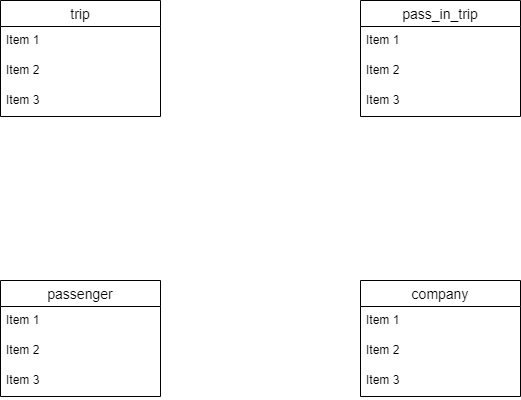

The diagram above was exported from draw.io. Its source (the exported page's mxGraphModel, read from the mxfile embedded in the PNG):
<mxGraphModel dx="1422" dy="804" grid="1" gridSize="10" guides="1" tooltips="1" connect="1" arrows="1" fold="1" page="1" pageScale="1" pageWidth="827" pageHeight="1169" math="0" shadow="0">
  <root>
    <mxCell id="0" />
    <mxCell id="1" parent="0" />
    <mxCell id="pEv_AHPsdTcJWygxMGyg-57" value="trip" style="swimlane;fontStyle=0;childLayout=stackLayout;horizontal=1;startSize=26;horizontalStack=0;resizeParent=1;resizeParentMax=0;resizeLast=0;collapsible=1;marginBottom=0;align=center;fontSize=14;" vertex="1" parent="1">
      <mxGeometry x="160" y="160" width="160" height="116" as="geometry" />
    </mxCell>
    <mxCell id="pEv_AHPsdTcJWygxMGyg-58" value="Item 1" style="text;strokeColor=none;fillColor=none;spacingLeft=4;spacingRight=4;overflow=hidden;rotatable=0;points=[[0,0.5],[1,0.5]];portConstraint=eastwest;fontSize=12;" vertex="1" parent="pEv_AHPsdTcJWygxMGyg-57">
      <mxGeometry y="26" width="160" height="30" as="geometry" />
    </mxCell>
    <mxCell id="pEv_AHPsdTcJWygxMGyg-59" value="Item 2" style="text;strokeColor=none;fillColor=none;spacingLeft=4;spacingRight=4;overflow=hidden;rotatable=0;points=[[0,0.5],[1,0.5]];portConstraint=eastwest;fontSize=12;" vertex="1" parent="pEv_AHPsdTcJWygxMGyg-57">
      <mxGeometry y="56" width="160" height="30" as="geometry" />
    </mxCell>
    <mxCell id="pEv_AHPsdTcJWygxMGyg-60" value="Item 3" style="text;strokeColor=none;fillColor=none;spacingLeft=4;spacingRight=4;overflow=hidden;rotatable=0;points=[[0,0.5],[1,0.5]];portConstraint=eastwest;fontSize=12;" vertex="1" parent="pEv_AHPsdTcJWygxMGyg-57">
      <mxGeometry y="86" width="160" height="30" as="geometry" />
    </mxCell>
    <mxCell id="pEv_AHPsdTcJWygxMGyg-61" value="pass_in_trip" style="swimlane;fontStyle=0;childLayout=stackLayout;horizontal=1;startSize=26;horizontalStack=0;resizeParent=1;resizeParentMax=0;resizeLast=0;collapsible=1;marginBottom=0;align=center;fontSize=14;" vertex="1" parent="1">
      <mxGeometry x="520" y="160" width="160" height="116" as="geometry" />
    </mxCell>
    <mxCell id="pEv_AHPsdTcJWygxMGyg-62" value="Item 1" style="text;strokeColor=none;fillColor=none;spacingLeft=4;spacingRight=4;overflow=hidden;rotatable=0;points=[[0,0.5],[1,0.5]];portConstraint=eastwest;fontSize=12;" vertex="1" parent="pEv_AHPsdTcJWygxMGyg-61">
      <mxGeometry y="26" width="160" height="30" as="geometry" />
    </mxCell>
    <mxCell id="pEv_AHPsdTcJWygxMGyg-63" value="Item 2" style="text;strokeColor=none;fillColor=none;spacingLeft=4;spacingRight=4;overflow=hidden;rotatable=0;points=[[0,0.5],[1,0.5]];portConstraint=eastwest;fontSize=12;" vertex="1" parent="pEv_AHPsdTcJWygxMGyg-61">
      <mxGeometry y="56" width="160" height="30" as="geometry" />
    </mxCell>
    <mxCell id="pEv_AHPsdTcJWygxMGyg-64" value="Item 3" style="text;strokeColor=none;fillColor=none;spacingLeft=4;spacingRight=4;overflow=hidden;rotatable=0;points=[[0,0.5],[1,0.5]];portConstraint=eastwest;fontSize=12;" vertex="1" parent="pEv_AHPsdTcJWygxMGyg-61">
      <mxGeometry y="86" width="160" height="30" as="geometry" />
    </mxCell>
    <mxCell id="pEv_AHPsdTcJWygxMGyg-65" value="passenger" style="swimlane;fontStyle=0;childLayout=stackLayout;horizontal=1;startSize=26;horizontalStack=0;resizeParent=1;resizeParentMax=0;resizeLast=0;collapsible=1;marginBottom=0;align=center;fontSize=14;" vertex="1" parent="1">
      <mxGeometry x="160" y="440" width="160" height="116" as="geometry" />
    </mxCell>
    <mxCell id="pEv_AHPsdTcJWygxMGyg-66" value="Item 1" style="text;strokeColor=none;fillColor=none;spacingLeft=4;spacingRight=4;overflow=hidden;rotatable=0;points=[[0,0.5],[1,0.5]];portConstraint=eastwest;fontSize=12;" vertex="1" parent="pEv_AHPsdTcJWygxMGyg-65">
      <mxGeometry y="26" width="160" height="30" as="geometry" />
    </mxCell>
    <mxCell id="pEv_AHPsdTcJWygxMGyg-67" value="Item 2" style="text;strokeColor=none;fillColor=none;spacingLeft=4;spacingRight=4;overflow=hidden;rotatable=0;points=[[0,0.5],[1,0.5]];portConstraint=eastwest;fontSize=12;" vertex="1" parent="pEv_AHPsdTcJWygxMGyg-65">
      <mxGeometry y="56" width="160" height="30" as="geometry" />
    </mxCell>
    <mxCell id="pEv_AHPsdTcJWygxMGyg-68" value="Item 3" style="text;strokeColor=none;fillColor=none;spacingLeft=4;spacingRight=4;overflow=hidden;rotatable=0;points=[[0,0.5],[1,0.5]];portConstraint=eastwest;fontSize=12;" vertex="1" parent="pEv_AHPsdTcJWygxMGyg-65">
      <mxGeometry y="86" width="160" height="30" as="geometry" />
    </mxCell>
    <mxCell id="pEv_AHPsdTcJWygxMGyg-69" value="company" style="swimlane;fontStyle=0;childLayout=stackLayout;horizontal=1;startSize=26;horizontalStack=0;resizeParent=1;resizeParentMax=0;resizeLast=0;collapsible=1;marginBottom=0;align=center;fontSize=14;" vertex="1" parent="1">
      <mxGeometry x="520" y="440" width="160" height="116" as="geometry" />
    </mxCell>
    <mxCell id="pEv_AHPsdTcJWygxMGyg-70" value="Item 1" style="text;strokeColor=none;fillColor=none;spacingLeft=4;spacingRight=4;overflow=hidden;rotatable=0;points=[[0,0.5],[1,0.5]];portConstraint=eastwest;fontSize=12;" vertex="1" parent="pEv_AHPsdTcJWygxMGyg-69">
      <mxGeometry y="26" width="160" height="30" as="geometry" />
    </mxCell>
    <mxCell id="pEv_AHPsdTcJWygxMGyg-71" value="Item 2" style="text;strokeColor=none;fillColor=none;spacingLeft=4;spacingRight=4;overflow=hidden;rotatable=0;points=[[0,0.5],[1,0.5]];portConstraint=eastwest;fontSize=12;" vertex="1" parent="pEv_AHPsdTcJWygxMGyg-69">
      <mxGeometry y="56" width="160" height="30" as="geometry" />
    </mxCell>
    <mxCell id="pEv_AHPsdTcJWygxMGyg-72" value="Item 3" style="text;strokeColor=none;fillColor=none;spacingLeft=4;spacingRight=4;overflow=hidden;rotatable=0;points=[[0,0.5],[1,0.5]];portConstraint=eastwest;fontSize=12;" vertex="1" parent="pEv_AHPsdTcJWygxMGyg-69">
      <mxGeometry y="86" width="160" height="30" as="geometry" />
    </mxCell>
  </root>
</mxGraphModel>